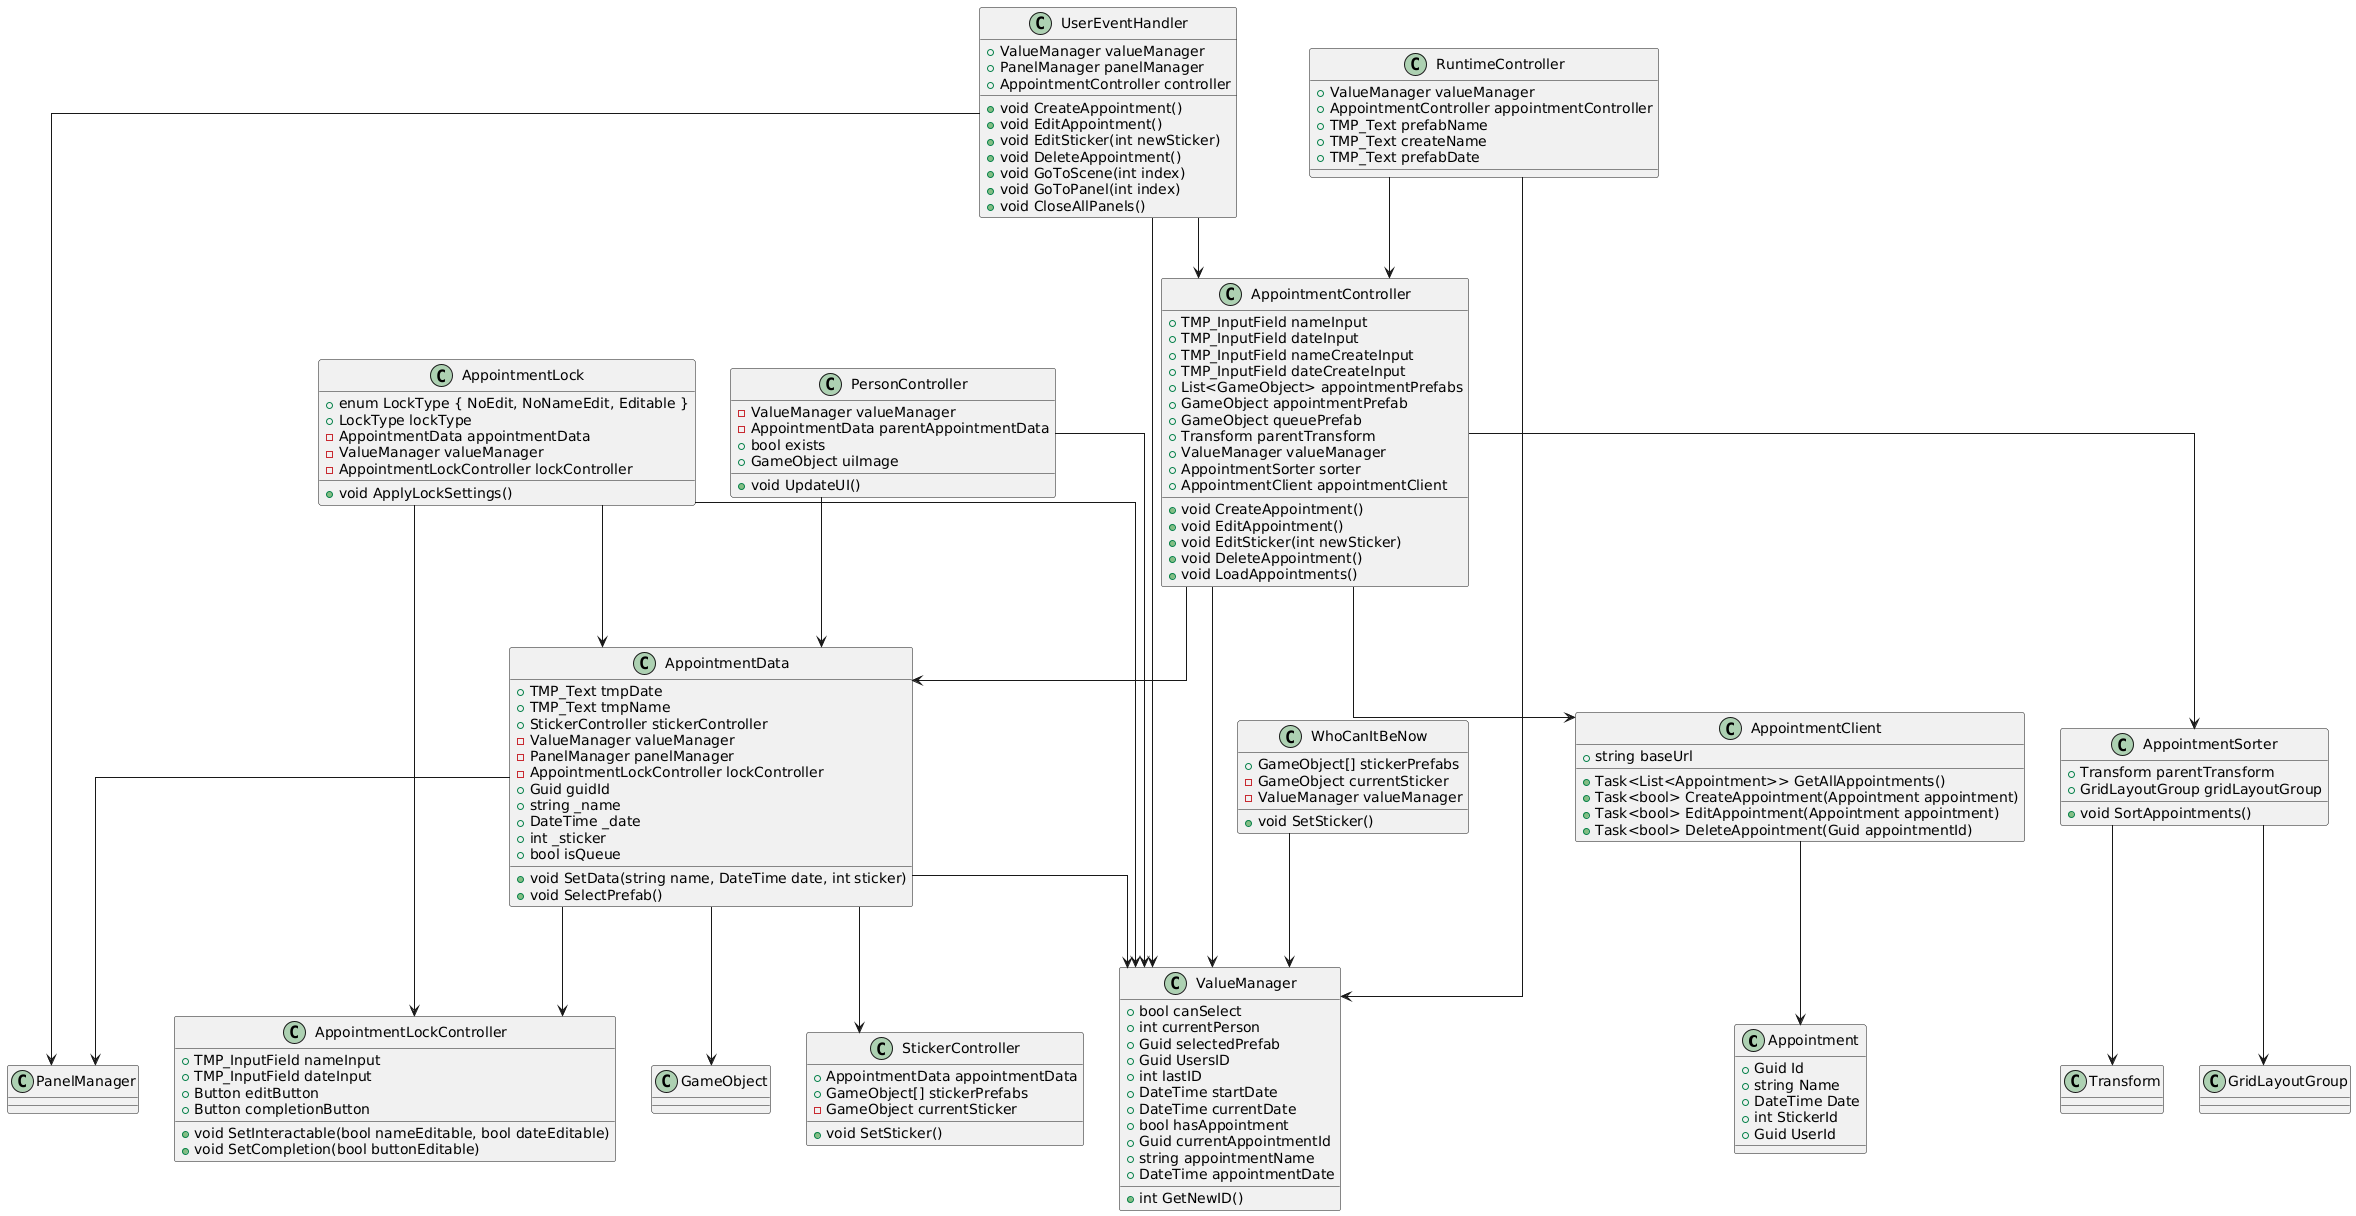

The diagram above was rendered by PlantUML. Its source (embedded in the PNG):
@startuml
skinparam linetype ortho

' ==== Appointment System Classes ====
class Appointment {
    +Guid Id
    +string Name
    +DateTime Date
    +int StickerId
    +Guid UserId
}

class AppointmentClient {
    +string baseUrl
    +Task<List<Appointment>> GetAllAppointments()
    +Task<bool> CreateAppointment(Appointment appointment)
    +Task<bool> EditAppointment(Appointment appointment)
    +Task<bool> DeleteAppointment(Guid appointmentId)
}

class AppointmentController {
    +TMP_InputField nameInput
    +TMP_InputField dateInput
    +TMP_InputField nameCreateInput
    +TMP_InputField dateCreateInput
    +List<GameObject> appointmentPrefabs
    +GameObject appointmentPrefab
    +GameObject queuePrefab
    +Transform parentTransform
    +ValueManager valueManager
    +AppointmentSorter sorter
    +AppointmentClient appointmentClient
    +void CreateAppointment()
    +void EditAppointment()
    +void EditSticker(int newSticker)
    +void DeleteAppointment()
    +void LoadAppointments()
}

class AppointmentSorter {
    +Transform parentTransform
    +GridLayoutGroup gridLayoutGroup
    +void SortAppointments()
}

class AppointmentLockController {
    +TMP_InputField nameInput
    +TMP_InputField dateInput
    +Button editButton
    +Button completionButton
    +void SetInteractable(bool nameEditable, bool dateEditable)
    +void SetCompletion(bool buttonEditable)
}

class AppointmentLock {
    +enum LockType { NoEdit, NoNameEdit, Editable }
    +LockType lockType
    -AppointmentData appointmentData
    -ValueManager valueManager
    -AppointmentLockController lockController
    +void ApplyLockSettings()
}

class AppointmentData {
    +TMP_Text tmpDate
    +TMP_Text tmpName
    +StickerController stickerController
    -ValueManager valueManager
    -PanelManager panelManager
    -AppointmentLockController lockController
    +Guid guidId
    +string _name
    +DateTime _date
    +int _sticker
    +bool isQueue
    +void SetData(string name, DateTime date, int sticker)
    +void SelectPrefab()
}

class ValueManager {
    +bool canSelect
    +int currentPerson
    +Guid selectedPrefab
    +Guid UsersID
    +int lastID
    +DateTime startDate
    +DateTime currentDate
    +bool hasAppointment
    +Guid currentAppointmentId
    +string appointmentName
    +DateTime appointmentDate
    +int GetNewID()
}

class WhoCanItBeNow {
    +GameObject[] stickerPrefabs
    -GameObject currentSticker
    -ValueManager valueManager
    +void SetSticker()
}

class StickerController {
    +AppointmentData appointmentData
    +GameObject[] stickerPrefabs
    -GameObject currentSticker
    +void SetSticker()
}

class PersonController {
    -ValueManager valueManager
    -AppointmentData parentAppointmentData
    +bool exists
    +GameObject uiImage
    +void UpdateUI()
}

class RuntimeController {
    +ValueManager valueManager
    +AppointmentController appointmentController
    +TMP_Text prefabName
    +TMP_Text createName
    +TMP_Text prefabDate
}

class UserEventHandler {
    +ValueManager valueManager
    +PanelManager panelManager
    +AppointmentController controller
    +void CreateAppointment()
    +void EditAppointment()
    +void EditSticker(int newSticker)
    +void DeleteAppointment()
    +void GoToScene(int index)
    +void GoToPanel(int index)
    +void CloseAllPanels()
}

' ==== Relationships ====
AppointmentClient --> Appointment
AppointmentController --> AppointmentClient
AppointmentController --> AppointmentData
AppointmentController --> AppointmentSorter
AppointmentController --> ValueManager
AppointmentSorter --> Transform
AppointmentSorter --> GridLayoutGroup
AppointmentLock --> AppointmentData
AppointmentLock --> ValueManager
AppointmentLock --> AppointmentLockController
AppointmentData --> StickerController
AppointmentData --> ValueManager
AppointmentData --> PanelManager
AppointmentData --> AppointmentLockController
RuntimeController --> ValueManager
RuntimeController --> AppointmentController
UserEventHandler --> ValueManager
UserEventHandler --> PanelManager
UserEventHandler --> AppointmentController
WhoCanItBeNow --> ValueManager
AppointmentData --> GameObject
PersonController --> ValueManager
PersonController --> AppointmentData
@enduml